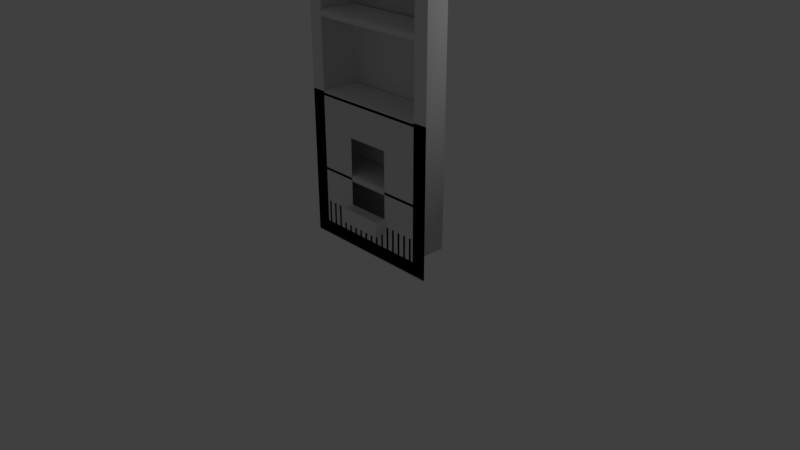 # Source: RoomAssets.blend  (saved by Blender 2.80.75; exported with 4.5.12 LTS)
import bpy
from mathutils import Matrix  # noqa: F401  (used for matrix-valued properties, if any)

bpy.ops.wm.read_factory_settings(use_empty=True)
scene = bpy.context.scene
scene.name = 'Scene'

# ---- collections
col_collection_1 = bpy.data.collections.new('Collection 1'); scene.collection.children.link(col_collection_1)

# ---- world
world_world = bpy.data.worlds.new('World'); scene.world = world_world
world_world.color = (0.05088, 0.05088, 0.05088)
world_world.use_sun_shadow = False
world_world.sun_shadow_jitter_overblur = 0.0
world_world.cycles.sampling_method = 'MANUAL'

# ---- cameras
cam_camera = bpy.data.cameras.new('Camera')
cam_camera.clip_end = 100.0
cam_camera.lens = 35.0
cam_camera.sensor_width = 32.0
cam_camera.sensor_height = 18.0
cam_camera.ortho_scale = 7.314
cam_camera.dof.focus_distance = 0.0

# ---- lights
light_lamp = bpy.data.lights.new('Lamp', 'POINT')
light_lamp.transmission_factor = 0.0
light_lamp.cutoff_distance = 30.0
light_lamp.energy = 100.0
light_lamp.shadow_buffer_clip_start = 1.001
light_lamp.shadow_soft_size = 0.1
light_lamp.shadow_maximum_resolution = 0.006
light_lamp.use_absolute_resolution = True

# ---- meshes
me_plane_001 = bpy.data.meshes.new('Plane.001')
me_plane_001.from_pydata([(-0.3, 0.0, 0.6), (0.3, 0.0, 0.6), (-0.3, 0.0, 0.3987), (0.3, 0.0, 0.3987), (-0.3, -0.1497, 0.6), (0.3, -0.1497, 0.6), (-0.3, -0.1497, 0.3987), (0.3, -0.1497, 0.3987)], [], [(2, 0, 1, 3), (6, 7, 5, 4), (3, 1, 5, 7), (1, 0, 4, 5), (0, 2, 6, 4), (2, 3, 7, 6)])
me_plane_001.use_remesh_preserve_volume = False
me_plane_001.use_remesh_preserve_attributes = False
me_plane_001.use_mirror_vertex_groups = False
me_plane_001.update()
me_plane = bpy.data.meshes.new('Plane')
me_plane.from_pydata([(-1.0, 0.0, 0.01519), (1.0, 0.0, 0.01519), (-1.0, 0.0, 1.985), (1.0, 0.0, 1.985), (-0.3, 0.0, 1.5), (-0.3, 0.0, 0.5), (0.3, 0.0, 0.5), (0.3, 0.0, 1.5)], [], [(5, 4, 2, 0), (6, 5, 0, 1), (7, 6, 1, 3), (4, 7, 3, 2)])
me_plane.use_remesh_preserve_volume = False
me_plane.use_remesh_preserve_attributes = False
me_plane.use_mirror_vertex_groups = False
me_plane.update()
me_book_shelf = bpy.data.meshes.new('Book_Shelf')
me_book_shelf.from_pydata([(-0.8, 0.0, 0.2), (-0.8, 0.0, 3.8), (0.8, 0.0, 0.2), (0.8, 0.0, 3.8), (-1.0, 0.0, 0.0), (-1.0, 0.0, 4.0), (1.0, 0.0, 4.0), (1.0, 0.0, 0.0), (-0.8, 0.5151, 0.2), (-0.8, 0.5151, 3.8), (0.8, 0.5151, 3.8), (0.8, 0.5151, 0.2), (0.0, 0.03605, 0.2), (0.0, 0.03605, 0.5), (0.1, 0.03605, 0.5), (0.1, 0.03605, 0.2), (0.06667, 0.0, 0.5), (0.03333, 0.0, 0.5), (0.03333, 0.0, 0.2), (0.06667, 0.0, 0.2), (0.2, 0.03605, 0.5), (0.2, 0.03605, 0.2), (0.1667, 0.0, 0.5), (0.1333, 0.0, 0.5), (0.1333, 0.0, 0.2), (0.1667, 0.0, 0.2), (0.3, 0.03605, 0.5), (0.3, 0.03605, 0.2), (0.2667, 0.0, 0.5), (0.2333, 0.0, 0.5), (0.2333, 0.0, 0.2), (0.2667, 0.0, 0.2), (0.4, 0.03605, 0.5), (0.4, 0.03605, 0.2), (0.3667, 0.0, 0.5), (0.3333, 0.0, 0.5), (0.3333, 0.0, 0.2), (0.3667, 0.0, 0.2), (0.5, 0.03605, 0.5), (0.5, 0.03605, 0.2), (0.4667, 0.0, 0.5), (0.4333, 0.0, 0.5), (0.4333, 0.0, 0.2), (0.4667, 0.0, 0.2), (0.6, 0.03605, 0.5), (0.6, 0.03605, 0.2), (0.5667, 0.0, 0.5), (0.5333, 0.0, 0.5), (0.5333, 0.0, 0.2), (0.5667, 0.0, 0.2), (0.7, 0.03605, 0.5), (0.7, 0.03605, 0.2), (0.6667, 0.0, 0.5), (0.6333, 0.0, 0.5), (0.6333, 0.0, 0.2), (0.6667, 0.0, 0.2), (0.8, 0.03605, 0.5), (0.8, 0.03605, 0.2), (0.7667, 0.0, 0.5), (0.7333, 0.0, 0.5), (0.7333, 0.0, 0.2), (0.7667, 0.0, 0.2), (-0.8, 0.03605, 0.2), (-0.8, 0.03605, 0.5), (-0.7, 0.03605, 0.5), (-0.7, 0.03605, 0.2), (-0.7333, 0.0, 0.5), (-0.7667, 0.0, 0.5), (-0.7667, 0.0, 0.2), (-0.7333, 0.0, 0.2), (-0.6, 0.03605, 0.5), (-0.6, 0.03605, 0.2), (-0.6333, 0.0, 0.5), (-0.6667, 0.0, 0.5), (-0.6667, 0.0, 0.2), (-0.6333, 0.0, 0.2), (-0.5, 0.03605, 0.5), (-0.5, 0.03605, 0.2), (-0.5333, 0.0, 0.5), (-0.5667, 0.0, 0.5), (-0.5667, 0.0, 0.2), (-0.5333, 0.0, 0.2), (-0.4, 0.03605, 0.5), (-0.4, 0.03605, 0.2), (-0.4333, 0.0, 0.5), (-0.4667, 0.0, 0.5), (-0.4667, 0.0, 0.2), (-0.4333, 0.0, 0.2), (-0.3, 0.03605, 0.5), (-0.3, 0.03605, 0.2), (-0.3333, 0.0, 0.5), (-0.3667, 0.0, 0.5), (-0.3667, 0.0, 0.2), (-0.3333, 0.0, 0.2), (-0.2, 0.03605, 0.5), (-0.2, 0.03605, 0.2), (-0.2333, 0.0, 0.5), (-0.2667, 0.0, 0.5), (-0.2667, 0.0, 0.2), (-0.2333, 0.0, 0.2), (-0.1, 0.03605, 0.5), (-0.1, 0.03605, 0.2), (-0.1333, 0.0, 0.5), (-0.1667, 0.0, 0.5), (-0.1667, 0.0, 0.2), (-0.1333, 0.0, 0.2), (-0.03333, 0.0, 0.5), (-0.06667, 0.0, 0.5), (-0.06667, 0.0, 0.2), (-0.03333, 0.0, 0.2), (-0.8, 0.02802, 0.9), (0.8, 0.02802, 0.9), (-0.8, 0.02802, 1.0), (0.8, 0.02802, 1.0), (-0.8, 0.0, 0.9333), (-0.8, 0.0, 0.9667), (0.8, 0.0, 0.9333), (0.8, 0.0, 0.9667), (-0.8, 0.507, 0.9), (0.8, 0.507, 0.9), (-0.8, 0.507, 1.0), (0.8, 0.507, 1.0), (-0.8, 0.02802, 1.9), (0.8, 0.02802, 1.9), (-0.8, 0.02802, 2.0), (0.8, 0.02802, 2.0), (-0.8, 0.0, 1.933), (-0.8, 0.0, 1.967), (0.8, 0.0, 1.933), (0.8, 0.0, 1.967), (-0.8, 0.507, 1.9), (0.8, 0.507, 1.9), (-0.8, 0.507, 2.0), (0.8, 0.507, 2.0), (-0.8, 0.02802, 2.9), (0.8, 0.02802, 2.9), (-0.8, 0.02802, 3.0), (0.8, 0.02802, 3.0), (-0.8, 0.0, 2.933), (-0.8, 0.0, 2.967), (0.8, 0.0, 2.933), (0.8, 0.0, 2.967), (-0.8, 0.507, 2.9), (0.8, 0.507, 2.9), (-0.8, 0.507, 3.0), (0.8, 0.507, 3.0)], [], [(0, 2, 11, 8), (0, 1, 5, 4), (3, 2, 7, 6), (2, 0, 4, 7), (1, 3, 6, 5), (1, 0, 8, 9), (3, 1, 9, 10), (2, 3, 10, 11), (16, 19, 15, 14), (13, 12, 18, 17), (17, 18, 19, 16), (22, 25, 21, 20), (14, 15, 24, 23), (23, 24, 25, 22), (28, 31, 27, 26), (20, 21, 30, 29), (29, 30, 31, 28), (34, 37, 33, 32), (26, 27, 36, 35), (35, 36, 37, 34), (40, 43, 39, 38), (32, 33, 42, 41), (41, 42, 43, 40), (46, 49, 45, 44), (38, 39, 48, 47), (47, 48, 49, 46), (52, 55, 51, 50), (44, 45, 54, 53), (53, 54, 55, 52), (58, 61, 57, 56), (50, 51, 60, 59), (59, 60, 61, 58), (66, 69, 65, 64), (63, 62, 68, 67), (67, 68, 69, 66), (72, 75, 71, 70), (64, 65, 74, 73), (73, 74, 75, 72), (78, 81, 77, 76), (70, 71, 80, 79), (79, 80, 81, 78), (84, 87, 83, 82), (76, 77, 86, 85), (85, 86, 87, 84), (90, 93, 89, 88), (82, 83, 92, 91), (91, 92, 93, 90), (96, 99, 95, 94), (88, 89, 98, 97), (97, 98, 99, 96), (102, 105, 101, 100), (94, 95, 104, 103), (103, 104, 105, 102), (106, 109, 12, 13), (100, 101, 108, 107), (107, 108, 109, 106), (117, 113, 112, 115), (111, 116, 114, 110), (116, 117, 115, 114), (112, 113, 121, 120), (111, 110, 118, 119), (129, 125, 124, 127), (123, 128, 126, 122), (128, 129, 127, 126), (124, 125, 133, 132), (123, 122, 130, 131), (141, 137, 136, 139), (135, 140, 138, 134), (140, 141, 139, 138), (136, 137, 145, 144), (135, 134, 142, 143), (8, 11, 10, 9)])
me_book_shelf.polygons.foreach_set('use_smooth', [True] * 72)
_k = set([(12, 13), (14, 15), (20, 21), (26, 27), (32, 33), (38, 39), (44, 45), (50, 51), (64, 65), (70, 71), (76, 77), (82, 83), (88, 89), (94, 95), (100, 101)])
me_book_shelf.attributes.new('sharp_edge', 'BOOLEAN', 'EDGE').data.foreach_set('value', [ (min(e.vertices), max(e.vertices)) in _k for e in me_book_shelf.edges])
_uv = me_book_shelf.uv_layers.new(name='UVMap')
_uv.uv.foreach_set('vector', [0.0, 0.0, 0.0, 0.0, 0.0, 0.0, 0.0, 0.0, 0.0, 0.0, 0.0, 0.0, 0.0, 0.0, 0.0, 0.0, 0.0, 0.0, 0.0, 0.0, 0.0, 0.0, 0.0, 0.0, 0.0, 0.0, 0.0, 0.0, 0.0, 0.0, 0.0, 0.0, 0.0, 0.0, 0.0, 0.0, 0.0, 0.0, 0.0, 0.0, 0.0, 0.0, 0.0, 0.0, 0.0, 0.0, 0.0, 0.0, 0.0, 0.0, 0.0, 0.0, 0.0, 0.0, 0.0, 0.0, 0.0, 0.0, 0.0, 0.0, 0.0, 0.0, 0.0, 0.0, 0.5417, 1.0, 0.5417, 0.0, 0.5625, 0.0, 0.5625, 1.0, 0.5, 1.0, 0.5, 0.0, 0.5208, 0.0, 0.5208, 1.0, 0.5208, 1.0, 0.5208, 0.0, 0.5417, 0.0, 0.5417, 1.0, 0.6042, 1.0, 0.6042, 0.0, 0.625, 0.0, 0.625, 1.0, 0.5625, 1.0, 0.5625, 0.0, 0.5833, 0.0, 0.5833, 1.0, 0.5833, 1.0, 0.5833, 0.0, 0.6042, 0.0, 0.6042, 1.0, 0.6667, 1.0, 0.6667, 0.0, 0.6875, 0.0, 0.6875, 1.0, 0.625, 1.0, 0.625, 0.0, 0.6458, 0.0, 0.6458, 1.0, 0.6458, 1.0, 0.6458, 0.0, 0.6667, 0.0, 0.6667, 1.0, 0.7292, 1.0, 0.7292, 0.0, 0.75, 0.0, 0.75, 1.0, 0.6875, 1.0, 0.6875, 0.0, 0.7083, 0.0, 0.7083, 1.0, 0.7083, 1.0, 0.7083, 0.0, 0.7292, 0.0, 0.7292, 1.0, 0.7917, 1.0, 0.7917, 0.0, 0.8125, 0.0, 0.8125, 1.0, 0.75, 1.0, 0.75, 0.0, 0.7708, 0.0, 0.7708, 1.0, 0.7708, 1.0, 0.7708, 0.0, 0.7917, 0.0, 0.7917, 1.0, 0.8542, 1.0, 0.8542, 0.0, 0.875, 0.0, 0.875, 1.0, 0.8125, 1.0, 0.8125, 0.0, 0.8333, 0.0, 0.8333, 1.0, 0.8333, 1.0, 0.8333, 0.0, 0.8542, 0.0, 0.8542, 1.0, 0.9167, 1.0, 0.9167, 0.0, 0.9375, 0.0, 0.9375, 1.0, 0.875, 1.0, 0.875, 0.0, 0.8958, 0.0, 0.8958, 1.0, 0.8958, 1.0, 0.8958, 0.0, 0.9167, 0.0, 0.9167, 1.0, 0.9792, 1.0, 0.9792, 0.0, 1.0, 0.0, 1.0, 1.0, 0.9375, 1.0, 0.9375, 0.0, 0.9583, 0.0, 0.9583, 1.0, 0.9583, 1.0, 0.9583, 0.0, 0.9792, 0.0, 0.9792, 1.0, 0.04167, 1.0, 0.04167, 0.0, 0.0625, 0.0, 0.0625, 1.0, 0.0, 1.0, 0.0, 0.0, 0.02083, 0.0, 0.02083, 1.0, 0.02083, 1.0, 0.02083, 0.0, 0.04167, 0.0, 0.04167, 1.0, 0.1042, 1.0, 0.1042, 0.0, 0.125, 0.0, 0.125, 1.0, 0.0625, 1.0, 0.0625, 0.0, 0.08333, 0.0, 0.08333, 1.0, 0.08333, 1.0, 0.08333, 0.0, 0.1042, 0.0, 0.1042, 1.0, 0.1667, 1.0, 0.1667, 0.0, 0.1875, 0.0, 0.1875, 1.0, 0.125, 1.0, 0.125, 0.0, 0.1458, 0.0, 0.1458, 1.0, 0.1458, 1.0, 0.1458, 0.0, 0.1667, 0.0, 0.1667, 1.0, 0.2292, 1.0, 0.2292, 0.0, 0.25, 0.0, 0.25, 1.0, 0.1875, 1.0, 0.1875, 0.0, 0.2083, 0.0, 0.2083, 1.0, 0.2083, 1.0, 0.2083, 0.0, 0.2292, 0.0, 0.2292, 1.0, 0.2917, 1.0, 0.2917, 0.0, 0.3125, 0.0, 0.3125, 1.0, 0.25, 1.0, 0.25, 0.0, 0.2708, 0.0, 0.2708, 1.0, 0.2708, 1.0, 0.2708, 0.0, 0.2917, 0.0, 0.2917, 1.0, 0.3542, 1.0, 0.3542, 0.0, 0.375, 0.0, 0.375, 1.0, 0.3125, 1.0, 0.3125, 0.0, 0.3333, 0.0, 0.3333, 1.0, 0.3333, 1.0, 0.3333, 0.0, 0.3542, 0.0, 0.3542, 1.0, 0.4167, 1.0, 0.4167, 0.0, 0.4375, 0.0, 0.4375, 1.0, 0.375, 1.0, 0.375, 0.0, 0.3958, 0.0, 0.3958, 1.0, 0.3958, 1.0, 0.3958, 0.0, 0.4167, 0.0, 0.4167, 1.0, 0.4792, 1.0, 0.4792, 0.0, 0.5, 0.0, 0.5, 1.0, 0.4375, 1.0, 0.4375, 0.0, 0.4583, 0.0, 0.4583, 1.0, 0.4583, 1.0, 0.4583, 0.0, 0.4792, 0.0, 0.4792, 1.0, 0.0, 0.0, 0.0, 0.0, 0.0, 0.0, 0.0, 0.0, 0.0, 0.0, 0.0, 0.0, 0.0, 0.0, 0.0, 0.0, 0.0, 0.0, 0.0, 0.0, 0.0, 0.0, 0.0, 0.0, 0.0, 0.0, 0.0, 0.0, 0.0, 0.0, 0.0, 0.0, 0.0, 0.0, 0.0, 0.0, 0.0, 0.0, 0.0, 0.0, 0.0, 0.0, 0.0, 0.0, 0.0, 0.0, 0.0, 0.0, 0.0, 0.0, 0.0, 0.0, 0.0, 0.0, 0.0, 0.0, 0.0, 0.0, 0.0, 0.0, 0.0, 0.0, 0.0, 0.0, 0.0, 0.0, 0.0, 0.0, 0.0, 0.0, 0.0, 0.0, 0.0, 0.0, 0.0, 0.0, 0.0, 0.0, 0.0, 0.0, 0.0, 0.0, 0.0, 0.0, 0.0, 0.0, 0.0, 0.0, 0.0, 0.0, 0.0, 0.0, 0.0, 0.0, 0.0, 0.0, 0.0, 0.0, 0.0, 0.0, 0.0, 0.0, 0.0, 0.0, 0.0, 0.0, 0.0, 0.0, 0.0, 0.0, 0.0, 0.0, 0.0, 0.0, 0.0, 0.0, 0.0, 0.0, 0.0, 0.0, 0.0, 0.0, 0.0, 0.0, 0.0, 0.0, 0.0, 0.0])
me_book_shelf.use_remesh_preserve_volume = False
me_book_shelf.use_remesh_preserve_attributes = False
me_book_shelf.use_mirror_vertex_groups = False
me_book_shelf.update()

# ---- objects
ob_plane_001 = bpy.data.objects.new('Plane.001', me_plane_001)
ob_plane = bpy.data.objects.new('Plane', me_plane)
ob_book_shelf = bpy.data.objects.new('Book_Shelf', me_book_shelf)
ob_lamp = bpy.data.objects.new('Lamp', light_lamp)
ob_camera = bpy.data.objects.new('Camera', cam_camera)

# ---- transforms, parenting, visibility, modifiers, constraints
ob_plane_001.location = (0.0, 0.0, 0.0)
ob_plane_001.hide_viewport = True
ob_plane_001.lineart.crease_threshold = 0.0
ob_plane.location = (0.0, 0.0, 0.0)
ob_plane.hide_viewport = True
ob_plane.lineart.crease_threshold = 0.0
ob_book_shelf.location = (0.0, 0.0, 0.0)
ob_book_shelf.lineart.crease_threshold = 0.0
ob_lamp.location = (4.076, 1.005, 5.904)
ob_lamp.rotation_euler = (0.6503, 0.05522, 1.866)
ob_lamp.lock_rotations_4d = False
ob_lamp.empty_display_type = 'ARROWS'
ob_lamp.color = (0.0, 0.0, 0.0, 0.0)
ob_lamp.hide_viewport = True
ob_lamp.lineart.crease_threshold = 0.0
ob_camera.location = (7.481, -6.508, 5.344)
ob_camera.rotation_euler = (1.109, 0.0, 0.8149)
ob_camera.lock_rotations_4d = False
ob_camera.empty_display_type = 'ARROWS'
ob_camera.color = (0.0, 0.0, 0.0, 0.0)
ob_camera.hide_viewport = True
ob_camera.display_type = 'WIRE'
ob_camera.lineart.crease_threshold = 0.0

# ---- collection membership
col_collection_1.objects.link(ob_plane_001)
col_collection_1.objects.link(ob_plane)
col_collection_1.objects.link(ob_book_shelf)
col_collection_1.objects.link(ob_lamp)
col_collection_1.objects.link(ob_camera)

# ---- scene / render settings (as saved in the file)
scene.camera = ob_camera
scene.frame_start = 1; scene.frame_end = 250; scene.frame_set(1)
scene.render.engine = 'CYCLES'
scene.render.resolution_percentage = 50
scene.render.dither_intensity = 0.0
scene.cycles.use_denoising = False
scene.cycles.samples = 128
scene.cycles.sampling_pattern = 'TABULATED_SOBOL'
scene.cycles.use_adaptive_sampling = False
scene.cycles.use_light_tree = False
scene.cycles.blur_glossy = 0.0
scene.cycles.sample_clamp_indirect = 0.0
scene.view_settings.view_transform = 'Standard'
bpy.context.view_layer.update()
